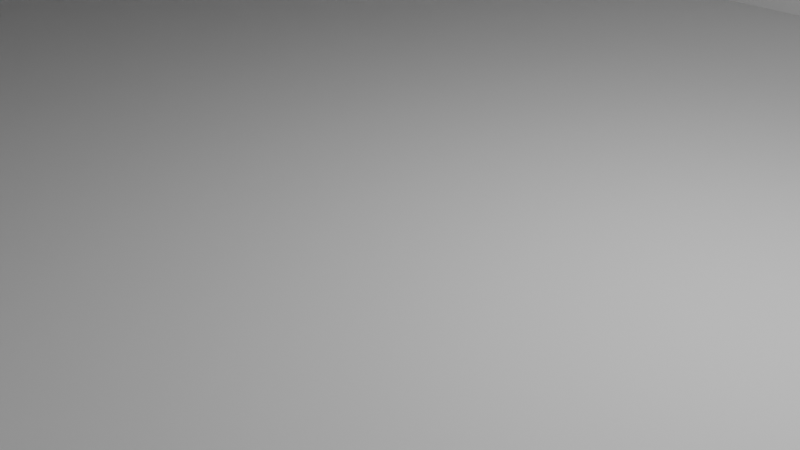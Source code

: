 # Source: blend.blend  (saved by Blender 4.0.36; exported with 4.5.12 LTS)
import bpy
from mathutils import Matrix  # noqa: F401  (used for matrix-valued properties, if any)

bpy.ops.wm.read_factory_settings(use_empty=True)
scene = bpy.context.scene
scene.name = 'Scene'

# ---- collections
col_collection = bpy.data.collections.new('Collection'); scene.collection.children.link(col_collection)

# ---- world
world_world = bpy.data.worlds.new('World'); scene.world = world_world
world_world.use_nodes = True; world_world.node_tree.nodes.clear()
_N = world_world.node_tree.nodes; _L = world_world.node_tree.links
n0 = _N.new('ShaderNodeOutputWorld'); n0.name = 'World Output'; n0.location = (300, 300)
n1 = _N.new('ShaderNodeBackground'); n1.name = 'Background'; n1.location = (10, 300)
n1.inputs[0].default_value = (0.05088, 0.05088, 0.05088, 1.0)
_L.new(n1.outputs[0], n0.inputs[0])
n0.is_active_output = True
world_world.color = (0.05088, 0.05088, 0.05088)
world_world.use_sun_shadow = False
world_world.sun_shadow_jitter_overblur = 0.0

# ---- cameras
cam_camera = bpy.data.cameras.new('Camera')
cam_camera.clip_end = 100.0
cam_camera.ortho_scale = 7.314

# ---- lights
light_light = bpy.data.lights.new('Light', 'POINT')
light_light.transmission_factor = 0.0
light_light.use_soft_falloff = False
light_light.energy = 1000.0
light_light.shadow_soft_size = 0.1
light_light.shadow_maximum_resolution = 0.006
light_light.use_absolute_resolution = True

# ---- meshes
me_x = bpy.data.meshes.new('平面')
me_x.from_pydata([(-41.5, -9.79, 0.0), (41.5, -9.79, 0.0), (-41.5, 9.79, 0.0), (41.5, 9.79, 0.0), (41.5, -9.79, 20.0), (24.07, -9.79, 20.0), (-24.07, -9.79, 0.0), (-24.07, 9.79, 0.0), (24.07, -9.79, 0.0), (24.07, 9.79, 0.0), (-41.5, -9.79, 20.0), (-24.07, 9.79, 20.0), (41.5, 9.79, 20.0), (-41.5, 9.79, 20.0), (-24.07, -9.79, 20.0), (24.07, 9.79, 20.0), (24.07, 9.79, 24.5), (-24.07, 9.79, 24.5), (-24.07, -9.79, 24.5), (24.07, -9.79, 24.5), (-26.14, -11.53, 23.78), (26.14, -11.53, 23.78), (-26.14, 11.53, 23.78), (26.14, 11.53, 23.78), (-26.14, -11.53, 24.19), (26.14, -11.53, 24.19), (-26.14, 11.53, 24.19), (26.14, 11.53, 24.19), (-23.15, -9.429, 22.75), (23.15, -9.429, 22.75), (-23.15, 9.429, 22.75), (23.15, 9.429, 22.75), (24.07, 9.79, 20.85), (24.07, -9.79, 20.85), (41.5, 9.79, 20.85), (-41.5, -9.79, 20.85), (-24.07, -9.79, 20.85), (-24.07, 9.79, 20.85), (-41.5, 9.79, 20.85), (41.5, -9.79, 20.85), (41.5, 10.99, 20.0), (24.07, 10.99, 20.0), (-24.07, 10.99, 20.0), (-41.5, 10.99, 20.0), (41.5, 10.99, 20.85), (24.07, 10.99, 20.85), (-24.07, 10.99, 20.85), (-41.5, 10.99, 20.85), (-41.5, -11.09, 20.0), (-24.07, -11.09, 20.0), (24.07, -11.09, 20.0), (41.5, -11.09, 20.0), (-41.5, -11.09, 20.85), (-24.07, -11.09, 20.85), (24.07, -11.09, 20.85), (41.5, -11.09, 20.85), (-42.8, 9.79, 20.0), (-42.8, -9.79, 20.0), (-42.8, 9.79, 20.85), (-42.8, -9.79, 20.85), (-42.8, 10.99, 20.0), (-42.8, 10.99, 20.85), (-42.8, -11.09, 20.85), (-42.8, -11.09, 20.0), (42.8, -9.79, 20.0), (42.8, 9.79, 20.0), (42.8, -9.79, 20.85), (42.8, 9.79, 20.85), (42.8, 10.99, 20.85), (42.8, 10.99, 20.0), (42.8, -11.09, 20.0), (42.8, -11.09, 20.85)], [], [(2, 7, 11, 13), (6, 0, 10, 14), (1, 8, 5, 4), (9, 7, 17, 16), (5, 15, 32, 33), (9, 3, 12, 15), (6, 8, 19, 18), (11, 7, 17, 18, 6, 14), (3, 1, 4, 12), (55, 39, 66, 71), (15, 5, 8, 19, 16, 9), (0, 2, 13, 10), (23, 21, 25, 27), (2, 0, 6, 8, 1, 3, 9, 7), (21, 20, 24, 25), (22, 23, 27, 26), (16, 17, 18, 19), (22, 20, 24, 26), (27, 26, 17, 16), (26, 24, 18, 17), (24, 25, 19, 18), (25, 27, 16, 19), (23, 22, 30, 31), (20, 21, 29, 28), (21, 23, 31, 29), (20, 22, 30, 28), (35, 38, 37, 36), (33, 32, 34, 39), (47, 38, 58, 61), (37, 38, 47, 46), (11, 37, 46, 42), (33, 39, 55, 54), (11, 14, 36, 37), (12, 4, 64, 65), (43, 42, 46, 47), (41, 40, 44, 45), (10, 13, 56, 57), (34, 32, 45, 44), (32, 15, 41, 45), (13, 11, 42, 43), (15, 12, 40, 41), (51, 55, 71, 70), (51, 50, 54, 55), (49, 48, 52, 53), (36, 14, 49, 53), (35, 52, 62, 59), (4, 5, 50, 51), (35, 36, 53, 52), (5, 33, 54, 50), (14, 10, 48, 49), (57, 56, 58, 59), (58, 56, 60, 61), (57, 59, 62, 63), (48, 10, 57, 63), (43, 47, 61, 60), (52, 48, 63, 62), (13, 43, 60, 56), (38, 35, 59, 58), (65, 64, 66, 67), (66, 64, 70, 71), (65, 67, 68, 69), (40, 12, 65, 69), (44, 40, 69, 68), (4, 51, 70, 64), (39, 34, 67, 66), (34, 44, 68, 67)])
_uv = me_x.uv_layers.new(name='UV 贴图')
_uv.uv.foreach_set('vector', [0.0, 0.0, 0.0, 0.0, 0.0, 0.0, 0.0, 0.0, 0.0, 0.0, 0.0, 0.0, 0.0, 0.0, 0.0, 0.0, 0.0, 0.0, 0.0, 0.0, 0.0, 0.0, 0.0, 0.0, 0.2083, 1.0, 0.2083, 1.0, 0.2083, 1.0, 0.2083, 1.0, 0.0, 0.0, 0.0, 0.0, 0.0, 0.0, 0.0, 0.0, 0.0, 0.0, 0.0, 0.0, 0.0, 0.0, 0.0, 0.0, 0.2083, 0.0, 0.2083, 0.0, 0.2083, 0.0, 0.2083, 0.0, 0.0, 0.0, 0.0, 0.0, 0.2083, 1.0, 0.2083, 0.0, 0.2083, 0.0, 0.0, 0.0, 0.0, 0.0, 0.0, 0.0, 0.0, 0.0, 0.0, 0.0, 1.0, 0.0, 1.0, 0.0, 1.0, 0.0, 1.0, 0.0, 0.0, 0.0, 0.0, 0.0, 0.2083, 0.0, 0.2083, 0.0, 0.2083, 1.0, 0.0, 0.0, 0.0, 0.0, 0.0, 0.0, 0.0, 0.0, 0.0, 0.0, 0.0, 0.0, 0.0, 0.0, 0.0, 0.0, 0.0, 0.0, 0.0, 0.0, 0.0, 0.0, 0.2083, 0.0, 0.0, 0.0, 0.0, 0.0, 0.0, 0.0, 0.2083, 1.0, 0.0, 0.0, 0.0, 0.0, 0.0, 0.0, 0.0, 0.0, 0.0, 0.0, 0.0, 0.0, 0.0, 0.0, 0.0, 0.0, 0.0, 0.0, 0.2083, 1.0, 0.2083, 1.0, 0.2083, 0.0, 0.2083, 0.0, 0.0, 0.0, 0.0, 0.0, 0.0, 0.0, 0.0, 0.0, 0.0, 0.0, 0.0, 0.0, 0.2083, 1.0, 0.2083, 1.0, 0.0, 0.0, 0.0, 0.0, 0.2083, 0.0, 0.2083, 1.0, 0.0, 0.0, 0.0, 0.0, 0.2083, 0.0, 0.2083, 0.0, 0.0, 0.0, 0.0, 0.0, 0.2083, 1.0, 0.2083, 0.0, 0.0, 0.0, 0.0, 0.0, 0.0, 0.0, 0.0, 0.0, 0.0, 0.0, 0.0, 0.0, 0.0, 0.0, 0.0, 0.0, 0.0, 0.0, 0.0, 0.0, 0.0, 0.0, 0.0, 0.0, 0.0, 0.0, 0.0, 0.0, 0.0, 0.0, 0.0, 0.0, 0.0, 0.0, 0.0, 1.0, 0.2083, 1.0, 0.2083, 0.0, 0.2083, 0.0, 0.2083, 1.0, 1.0, 1.0, 1.0, 0.0, 0.0, 1.0, 0.0, 1.0, 0.0, 1.0, 0.0, 1.0, 0.2083, 1.0, 0.0, 1.0, 0.0, 1.0, 0.2083, 1.0, 0.0, 0.0, 0.0, 0.0, 0.0, 0.0, 0.0, 0.0, 0.2083, 0.0, 1.0, 0.0, 1.0, 0.0, 0.2083, 0.0, 0.0, 0.0, 0.0, 0.0, 0.0, 0.0, 0.0, 0.0, 0.0, 0.0, 0.0, 0.0, 0.0, 0.0, 0.0, 0.0, 0.0, 0.0, 0.0, 0.0, 0.0, 0.0, 0.0, 0.0, 0.0, 0.0, 0.0, 0.0, 0.0, 0.0, 0.0, 0.0, 0.0, 0.0, 0.0, 0.0, 0.0, 0.0, 0.0, 0.0, 1.0, 1.0, 0.2083, 1.0, 0.2083, 1.0, 1.0, 1.0, 0.0, 0.0, 0.0, 0.0, 0.0, 0.0, 0.0, 0.0, 0.0, 0.0, 0.0, 0.0, 0.0, 0.0, 0.0, 0.0, 0.0, 0.0, 0.0, 0.0, 0.0, 0.0, 0.0, 0.0, 0.0, 0.0, 0.0, 0.0, 0.0, 0.0, 0.0, 0.0, 0.0, 0.0, 0.0, 0.0, 0.0, 0.0, 0.0, 0.0, 0.0, 0.0, 0.0, 0.0, 0.0, 0.0, 0.0, 0.0, 0.0, 0.0, 0.0, 0.0, 0.0, 0.0, 0.0, 0.0, 0.0, 0.0, 0.0, 0.0, 0.0, 0.0, 0.0, 0.0, 0.0, 0.0, 0.0, 0.0, 0.0, 0.0, 0.0, 0.0, 0.0, 0.0, 0.2083, 0.0, 0.2083, 0.0, 0.0, 0.0, 0.0, 0.0, 0.0, 0.0, 0.0, 0.0, 0.0, 0.0, 0.0, 0.0, 0.0, 0.0, 0.0, 0.0, 0.0, 0.0, 0.0, 0.0, 0.0, 0.0, 0.0, 0.0, 0.0, 0.0, 0.0, 0.0, 0.0, 0.0, 0.0, 0.0, 0.0, 0.0, 0.0, 0.0, 0.0, 0.0, 0.0, 0.0, 0.0, 0.0, 0.0, 0.0, 0.0, 0.0, 0.0, 0.0, 0.0, 0.0, 0.0, 0.0, 0.0, 0.0, 0.0, 0.0, 0.0, 0.0, 0.0, 0.0, 0.0, 0.0, 0.0, 0.0, 0.0, 0.0, 0.0, 0.0, 0.0, 0.0, 0.0, 0.0, 0.0, 0.0, 0.0, 1.0, 0.0, 0.0, 0.0, 0.0, 0.0, 1.0, 0.0, 0.0, 0.0, 0.0, 0.0, 0.0, 0.0, 0.0, 0.0, 0.0, 0.0, 0.0, 0.0, 0.0, 0.0, 0.0, 0.0, 0.0, 0.0, 0.0, 0.0, 0.0, 0.0, 0.0, 0.0, 0.0, 0.0, 0.0, 0.0, 0.0, 0.0, 0.0, 0.0, 0.0, 0.0, 0.0, 0.0, 0.0, 0.0, 0.0, 0.0, 0.0, 0.0, 0.0, 0.0, 0.0, 0.0, 0.0, 1.0, 0.0, 1.0, 1.0, 1.0, 1.0, 1.0, 0.0, 1.0, 1.0, 1.0, 1.0, 1.0, 1.0, 1.0, 1.0])
me_x.update()

# ---- objects
ob_light = bpy.data.objects.new('Light', light_light)
ob_camera = bpy.data.objects.new('Camera', cam_camera)
ob_x = bpy.data.objects.new('平面', me_x)

# ---- transforms, parenting, visibility, modifiers, constraints
ob_light.location = (4.076, 1.005, 5.904)
ob_light.rotation_euler = (0.6503, 0.05522, 1.866)
ob_light.lock_rotations_4d = False
ob_light.empty_display_type = 'ARROWS'
ob_light.color = (0.0, 0.0, 0.0, 0.0)
ob_light.lineart.crease_threshold = 0.0
ob_camera.location = (7.359, -6.926, 4.958)
ob_camera.rotation_euler = (1.109, 0.0, 0.8149)
ob_camera.lock_rotations_4d = False
ob_camera.empty_display_type = 'ARROWS'
ob_camera.color = (0.0, 0.0, 0.0, 0.0)
ob_camera.display_type = 'WIRE'
ob_camera.lineart.crease_threshold = 0.0
ob_x.location = (0.0, 0.0, 0.0)

# ---- collection membership
col_collection.objects.link(ob_light)
col_collection.objects.link(ob_camera)
col_collection.objects.link(ob_x)

# ---- scene / render settings (as saved in the file)
scene.camera = ob_camera
scene.frame_start = 1; scene.frame_end = 250; scene.frame_set(1)
scene.render.engine = 'BLENDER_EEVEE_NEXT'
scene.cycles.sampling_pattern = 'TABULATED_SOBOL'
bpy.context.view_layer.update()
